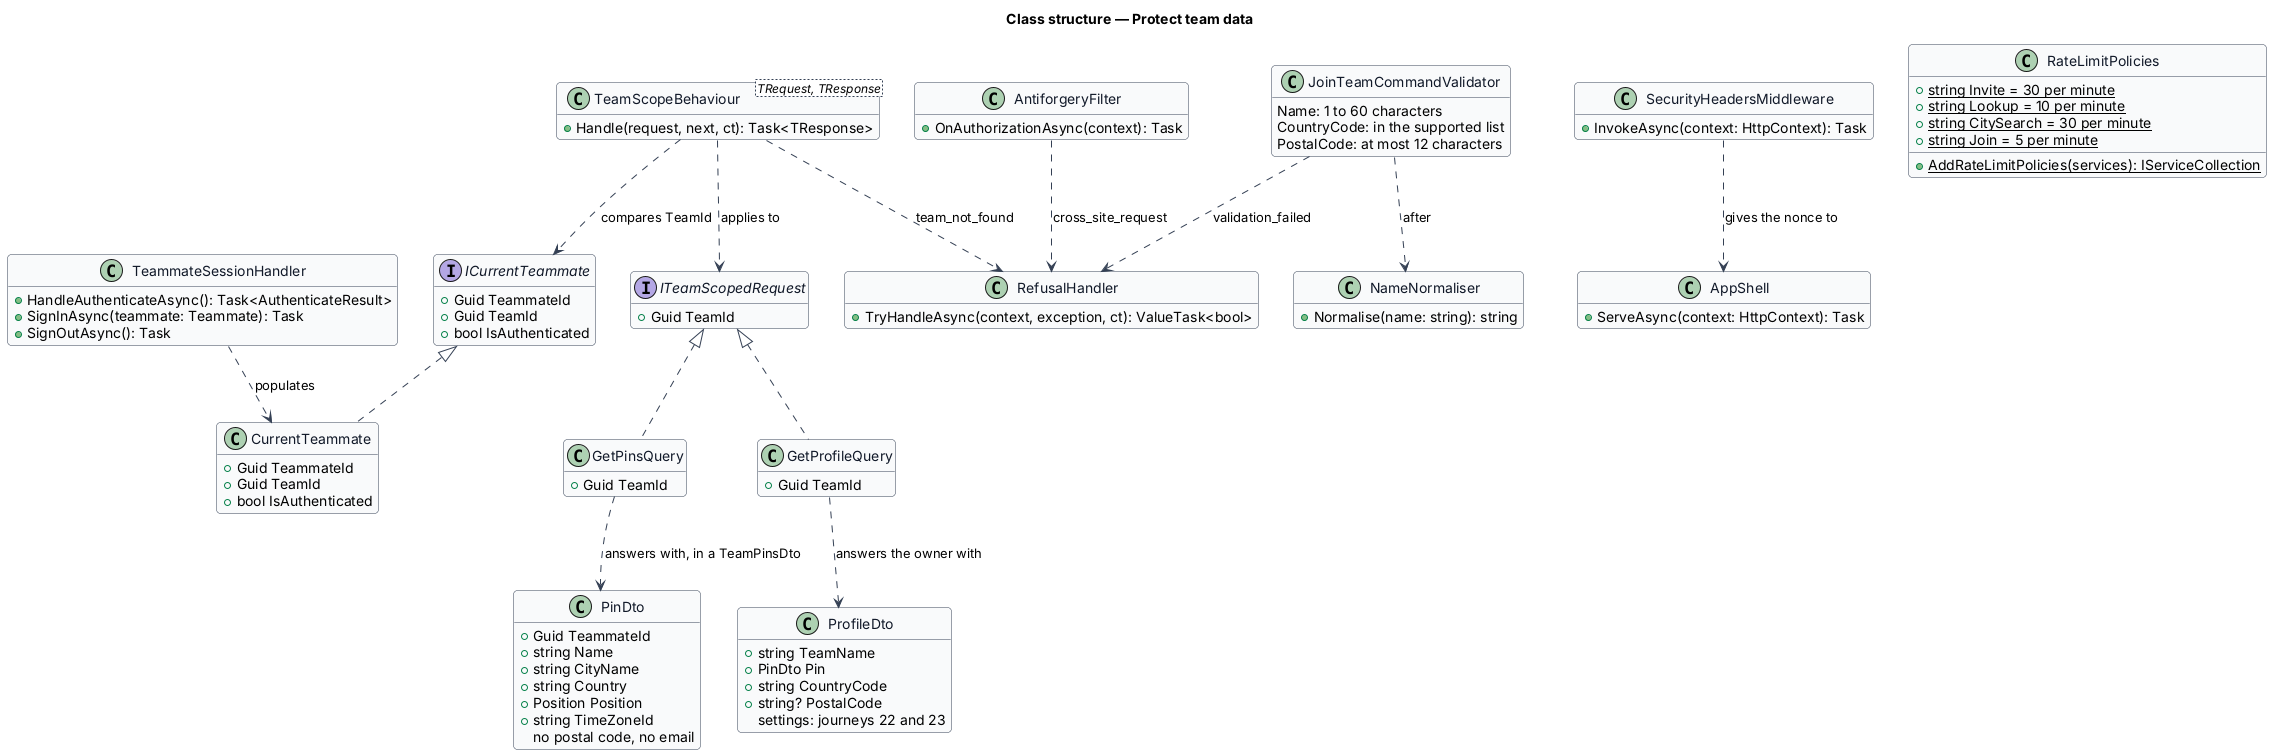

The diagram above was rendered by PlantUML. Its source (embedded in the PNG):
@startuml
skinparam backgroundColor #FFFFFF
skinparam shadowing false
skinparam roundcorner 8
skinparam defaultFontName Arial
skinparam ArrowColor #344054
skinparam class {
  BorderColor #344054
  FontColor #101828
  BackgroundColor #F9FAFB
}
hide empty members
title Class structure — Protect team data

interface ICurrentTeammate {
  +Guid TeammateId
  +Guid TeamId
  +bool IsAuthenticated
}

class CurrentTeammate {
  +Guid TeammateId
  +Guid TeamId
  +bool IsAuthenticated
}

class TeammateSessionHandler {
  +HandleAuthenticateAsync(): Task<AuthenticateResult>
  +SignInAsync(teammate: Teammate): Task
  +SignOutAsync(): Task
}

interface ITeamScopedRequest {
  +Guid TeamId
}

class TeamScopeBehaviour<TRequest, TResponse> {
  +Handle(request, next, ct): Task<TResponse>
}

class AntiforgeryFilter {
  +OnAuthorizationAsync(context): Task
}

class AppShell {
  +ServeAsync(context: HttpContext): Task
}

class JoinTeamCommandValidator {
  Name: 1 to 60 characters
  CountryCode: in the supported list
  PostalCode: at most 12 characters
}

class NameNormaliser {
  +Normalise(name: string): string
}

class RateLimitPolicies {
  +{static} string Invite = 30 per minute
  +{static} string Lookup = 10 per minute
  +{static} string CitySearch = 30 per minute
  +{static} string Join = 5 per minute
  +{static} AddRateLimitPolicies(services): IServiceCollection
}

class SecurityHeadersMiddleware {
  +InvokeAsync(context: HttpContext): Task
}

class RefusalHandler {
  +TryHandleAsync(context, exception, ct): ValueTask<bool>
}

class PinDto {
  +Guid TeammateId
  +string Name
  +string CityName
  +string Country
  +Position Position
  +string TimeZoneId
  no postal code, no email
}

class ProfileDto {
  +string TeamName
  +PinDto Pin
  +string CountryCode
  +string? PostalCode
  settings: journeys 22 and 23
}

class GetPinsQuery {
  +Guid TeamId
}

class GetProfileQuery {
  +Guid TeamId
}

ICurrentTeammate <|.. CurrentTeammate
TeammateSessionHandler ..> CurrentTeammate : populates
TeamScopeBehaviour ..> ICurrentTeammate : compares TeamId
TeamScopeBehaviour ..> ITeamScopedRequest : applies to
ITeamScopedRequest <|.. GetPinsQuery
ITeamScopedRequest <|.. GetProfileQuery
TeamScopeBehaviour ..> RefusalHandler : team_not_found
JoinTeamCommandValidator ..> RefusalHandler : validation_failed
AntiforgeryFilter ..> RefusalHandler : cross_site_request
SecurityHeadersMiddleware ..> AppShell : gives the nonce to
JoinTeamCommandValidator ..> NameNormaliser : after
GetPinsQuery ..> PinDto : answers with, in a TeamPinsDto
GetProfileQuery ..> ProfileDto : answers the owner with
@enduml